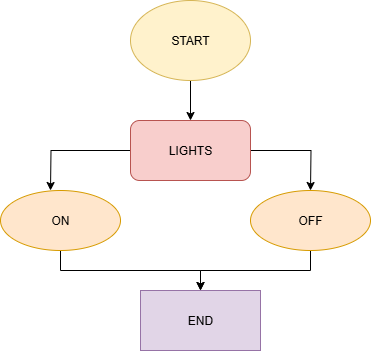

The diagram above was exported from draw.io. Its source (the exported page's mxGraphModel, read from the mxfile embedded in the PNG):
<mxGraphModel dx="1042" dy="658" grid="1" gridSize="10" guides="1" tooltips="1" connect="1" arrows="1" fold="1" page="1" pageScale="1" pageWidth="850" pageHeight="1100" math="0" shadow="0">
  <root>
    <mxCell id="0" />
    <mxCell id="1" parent="0" />
    <mxCell id="cwIB9E7uLhUC5QMRP8VU-8" value="" style="edgeStyle=orthogonalEdgeStyle;rounded=0;orthogonalLoop=1;jettySize=auto;html=1;" edge="1" parent="1" source="cwIB9E7uLhUC5QMRP8VU-1" target="cwIB9E7uLhUC5QMRP8VU-3">
      <mxGeometry relative="1" as="geometry" />
    </mxCell>
    <mxCell id="cwIB9E7uLhUC5QMRP8VU-1" value="START" style="ellipse;whiteSpace=wrap;html=1;fillColor=#fff2cc;strokeColor=#d6b656;" vertex="1" parent="1">
      <mxGeometry x="350" y="430" width="120" height="80" as="geometry" />
    </mxCell>
    <mxCell id="cwIB9E7uLhUC5QMRP8VU-6" style="edgeStyle=orthogonalEdgeStyle;rounded=0;orthogonalLoop=1;jettySize=auto;html=1;exitX=1;exitY=0.5;exitDx=0;exitDy=0;" edge="1" parent="1" source="cwIB9E7uLhUC5QMRP8VU-3">
      <mxGeometry relative="1" as="geometry">
        <mxPoint x="530" y="620" as="targetPoint" />
      </mxGeometry>
    </mxCell>
    <mxCell id="cwIB9E7uLhUC5QMRP8VU-7" style="edgeStyle=orthogonalEdgeStyle;rounded=0;orthogonalLoop=1;jettySize=auto;html=1;exitX=0;exitY=0.5;exitDx=0;exitDy=0;" edge="1" parent="1" source="cwIB9E7uLhUC5QMRP8VU-3">
      <mxGeometry relative="1" as="geometry">
        <mxPoint x="270" y="620" as="targetPoint" />
      </mxGeometry>
    </mxCell>
    <mxCell id="cwIB9E7uLhUC5QMRP8VU-3" value="LIGHTS" style="rounded=1;whiteSpace=wrap;html=1;fillColor=#f8cecc;strokeColor=#b85450;" vertex="1" parent="1">
      <mxGeometry x="350" y="550" width="120" height="60" as="geometry" />
    </mxCell>
    <mxCell id="cwIB9E7uLhUC5QMRP8VU-13" style="edgeStyle=orthogonalEdgeStyle;rounded=0;orthogonalLoop=1;jettySize=auto;html=1;exitX=0.5;exitY=1;exitDx=0;exitDy=0;entryX=0.5;entryY=0;entryDx=0;entryDy=0;" edge="1" parent="1" source="cwIB9E7uLhUC5QMRP8VU-9" target="cwIB9E7uLhUC5QMRP8VU-12">
      <mxGeometry relative="1" as="geometry" />
    </mxCell>
    <mxCell id="cwIB9E7uLhUC5QMRP8VU-9" value="ON" style="ellipse;whiteSpace=wrap;html=1;fillColor=#ffe6cc;strokeColor=#d79b00;" vertex="1" parent="1">
      <mxGeometry x="220" y="620" width="120" height="60" as="geometry" />
    </mxCell>
    <mxCell id="cwIB9E7uLhUC5QMRP8VU-14" style="edgeStyle=orthogonalEdgeStyle;rounded=0;orthogonalLoop=1;jettySize=auto;html=1;exitX=0.5;exitY=1;exitDx=0;exitDy=0;entryX=0.5;entryY=0;entryDx=0;entryDy=0;" edge="1" parent="1" source="cwIB9E7uLhUC5QMRP8VU-10" target="cwIB9E7uLhUC5QMRP8VU-12">
      <mxGeometry relative="1" as="geometry" />
    </mxCell>
    <mxCell id="cwIB9E7uLhUC5QMRP8VU-10" value="OFF" style="ellipse;whiteSpace=wrap;html=1;fillColor=#ffe6cc;strokeColor=#d79b00;" vertex="1" parent="1">
      <mxGeometry x="470" y="620" width="120" height="60" as="geometry" />
    </mxCell>
    <mxCell id="cwIB9E7uLhUC5QMRP8VU-12" value="END" style="rounded=0;whiteSpace=wrap;html=1;fillColor=#e1d5e7;strokeColor=#9673a6;" vertex="1" parent="1">
      <mxGeometry x="360" y="720" width="120" height="60" as="geometry" />
    </mxCell>
  </root>
</mxGraphModel>